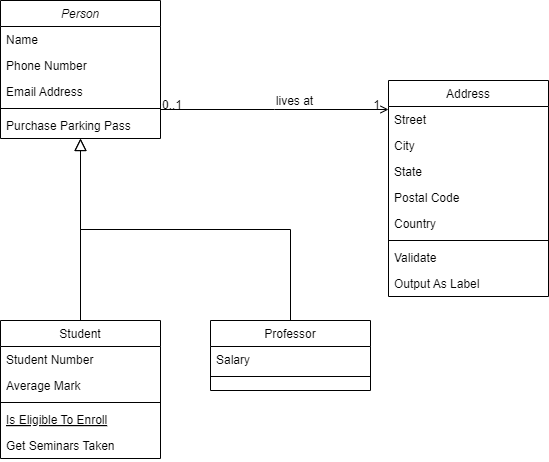

The diagram above was exported from draw.io. Its source (the exported page's mxGraphModel, read from the mxfile embedded in the PNG):
<mxGraphModel dx="1562" dy="810" grid="1" gridSize="10" guides="1" tooltips="1" connect="1" arrows="1" fold="1" page="1" pageScale="1" pageWidth="827" pageHeight="1169" math="0" shadow="0">
  <root>
    <mxCell id="WIyWlLk6GJQsqaUBKTNV-0" />
    <mxCell id="WIyWlLk6GJQsqaUBKTNV-1" parent="WIyWlLk6GJQsqaUBKTNV-0" />
    <mxCell id="zkfFHV4jXpPFQw0GAbJ--0" value="Person" style="swimlane;fontStyle=2;align=center;verticalAlign=top;childLayout=stackLayout;horizontal=1;startSize=26;horizontalStack=0;resizeParent=1;resizeLast=0;collapsible=1;marginBottom=0;rounded=0;shadow=0;strokeWidth=1;" parent="WIyWlLk6GJQsqaUBKTNV-1" vertex="1">
      <mxGeometry x="120" y="40" width="160" height="138" as="geometry">
        <mxRectangle x="230" y="140" width="160" height="26" as="alternateBounds" />
      </mxGeometry>
    </mxCell>
    <mxCell id="zkfFHV4jXpPFQw0GAbJ--1" value="Name" style="text;align=left;verticalAlign=top;spacingLeft=4;spacingRight=4;overflow=hidden;rotatable=0;points=[[0,0.5],[1,0.5]];portConstraint=eastwest;" parent="zkfFHV4jXpPFQw0GAbJ--0" vertex="1">
      <mxGeometry y="26" width="160" height="26" as="geometry" />
    </mxCell>
    <mxCell id="zkfFHV4jXpPFQw0GAbJ--2" value="Phone Number" style="text;align=left;verticalAlign=top;spacingLeft=4;spacingRight=4;overflow=hidden;rotatable=0;points=[[0,0.5],[1,0.5]];portConstraint=eastwest;rounded=0;shadow=0;html=0;" parent="zkfFHV4jXpPFQw0GAbJ--0" vertex="1">
      <mxGeometry y="52" width="160" height="26" as="geometry" />
    </mxCell>
    <mxCell id="zkfFHV4jXpPFQw0GAbJ--3" value="Email Address" style="text;align=left;verticalAlign=top;spacingLeft=4;spacingRight=4;overflow=hidden;rotatable=0;points=[[0,0.5],[1,0.5]];portConstraint=eastwest;rounded=0;shadow=0;html=0;" parent="zkfFHV4jXpPFQw0GAbJ--0" vertex="1">
      <mxGeometry y="78" width="160" height="26" as="geometry" />
    </mxCell>
    <mxCell id="zkfFHV4jXpPFQw0GAbJ--4" value="" style="line;html=1;strokeWidth=1;align=left;verticalAlign=middle;spacingTop=-1;spacingLeft=3;spacingRight=3;rotatable=0;labelPosition=right;points=[];portConstraint=eastwest;" parent="zkfFHV4jXpPFQw0GAbJ--0" vertex="1">
      <mxGeometry y="104" width="160" height="8" as="geometry" />
    </mxCell>
    <mxCell id="zkfFHV4jXpPFQw0GAbJ--5" value="Purchase Parking Pass" style="text;align=left;verticalAlign=top;spacingLeft=4;spacingRight=4;overflow=hidden;rotatable=0;points=[[0,0.5],[1,0.5]];portConstraint=eastwest;" parent="zkfFHV4jXpPFQw0GAbJ--0" vertex="1">
      <mxGeometry y="112" width="160" height="26" as="geometry" />
    </mxCell>
    <mxCell id="zkfFHV4jXpPFQw0GAbJ--6" value="Student" style="swimlane;fontStyle=0;align=center;verticalAlign=top;childLayout=stackLayout;horizontal=1;startSize=26;horizontalStack=0;resizeParent=1;resizeLast=0;collapsible=1;marginBottom=0;rounded=0;shadow=0;strokeWidth=1;" parent="WIyWlLk6GJQsqaUBKTNV-1" vertex="1">
      <mxGeometry x="120" y="360" width="160" height="138" as="geometry">
        <mxRectangle x="130" y="380" width="160" height="26" as="alternateBounds" />
      </mxGeometry>
    </mxCell>
    <mxCell id="zkfFHV4jXpPFQw0GAbJ--7" value="Student Number" style="text;align=left;verticalAlign=top;spacingLeft=4;spacingRight=4;overflow=hidden;rotatable=0;points=[[0,0.5],[1,0.5]];portConstraint=eastwest;" parent="zkfFHV4jXpPFQw0GAbJ--6" vertex="1">
      <mxGeometry y="26" width="160" height="26" as="geometry" />
    </mxCell>
    <mxCell id="zkfFHV4jXpPFQw0GAbJ--8" value="Average Mark" style="text;align=left;verticalAlign=top;spacingLeft=4;spacingRight=4;overflow=hidden;rotatable=0;points=[[0,0.5],[1,0.5]];portConstraint=eastwest;rounded=0;shadow=0;html=0;" parent="zkfFHV4jXpPFQw0GAbJ--6" vertex="1">
      <mxGeometry y="52" width="160" height="26" as="geometry" />
    </mxCell>
    <mxCell id="zkfFHV4jXpPFQw0GAbJ--9" value="" style="line;html=1;strokeWidth=1;align=left;verticalAlign=middle;spacingTop=-1;spacingLeft=3;spacingRight=3;rotatable=0;labelPosition=right;points=[];portConstraint=eastwest;" parent="zkfFHV4jXpPFQw0GAbJ--6" vertex="1">
      <mxGeometry y="78" width="160" height="8" as="geometry" />
    </mxCell>
    <mxCell id="zkfFHV4jXpPFQw0GAbJ--10" value="Is Eligible To Enroll" style="text;align=left;verticalAlign=top;spacingLeft=4;spacingRight=4;overflow=hidden;rotatable=0;points=[[0,0.5],[1,0.5]];portConstraint=eastwest;fontStyle=4" parent="zkfFHV4jXpPFQw0GAbJ--6" vertex="1">
      <mxGeometry y="86" width="160" height="26" as="geometry" />
    </mxCell>
    <mxCell id="zkfFHV4jXpPFQw0GAbJ--11" value="Get Seminars Taken" style="text;align=left;verticalAlign=top;spacingLeft=4;spacingRight=4;overflow=hidden;rotatable=0;points=[[0,0.5],[1,0.5]];portConstraint=eastwest;" parent="zkfFHV4jXpPFQw0GAbJ--6" vertex="1">
      <mxGeometry y="112" width="160" height="26" as="geometry" />
    </mxCell>
    <mxCell id="zkfFHV4jXpPFQw0GAbJ--12" value="" style="endArrow=block;endSize=10;endFill=0;shadow=0;strokeWidth=1;rounded=0;curved=0;edgeStyle=elbowEdgeStyle;elbow=vertical;" parent="WIyWlLk6GJQsqaUBKTNV-1" source="zkfFHV4jXpPFQw0GAbJ--6" target="zkfFHV4jXpPFQw0GAbJ--0" edge="1">
      <mxGeometry width="160" relative="1" as="geometry">
        <mxPoint x="200" y="203" as="sourcePoint" />
        <mxPoint x="200" y="203" as="targetPoint" />
      </mxGeometry>
    </mxCell>
    <mxCell id="zkfFHV4jXpPFQw0GAbJ--13" value="Professor" style="swimlane;fontStyle=0;align=center;verticalAlign=top;childLayout=stackLayout;horizontal=1;startSize=26;horizontalStack=0;resizeParent=1;resizeLast=0;collapsible=1;marginBottom=0;rounded=0;shadow=0;strokeWidth=1;" parent="WIyWlLk6GJQsqaUBKTNV-1" vertex="1">
      <mxGeometry x="330" y="360" width="160" height="70" as="geometry">
        <mxRectangle x="340" y="380" width="170" height="26" as="alternateBounds" />
      </mxGeometry>
    </mxCell>
    <mxCell id="zkfFHV4jXpPFQw0GAbJ--14" value="Salary" style="text;align=left;verticalAlign=top;spacingLeft=4;spacingRight=4;overflow=hidden;rotatable=0;points=[[0,0.5],[1,0.5]];portConstraint=eastwest;" parent="zkfFHV4jXpPFQw0GAbJ--13" vertex="1">
      <mxGeometry y="26" width="160" height="26" as="geometry" />
    </mxCell>
    <mxCell id="zkfFHV4jXpPFQw0GAbJ--15" value="" style="line;html=1;strokeWidth=1;align=left;verticalAlign=middle;spacingTop=-1;spacingLeft=3;spacingRight=3;rotatable=0;labelPosition=right;points=[];portConstraint=eastwest;" parent="zkfFHV4jXpPFQw0GAbJ--13" vertex="1">
      <mxGeometry y="52" width="160" height="8" as="geometry" />
    </mxCell>
    <mxCell id="zkfFHV4jXpPFQw0GAbJ--16" value="" style="endArrow=block;endSize=10;endFill=0;shadow=0;strokeWidth=1;rounded=0;curved=0;edgeStyle=elbowEdgeStyle;elbow=vertical;" parent="WIyWlLk6GJQsqaUBKTNV-1" source="zkfFHV4jXpPFQw0GAbJ--13" target="zkfFHV4jXpPFQw0GAbJ--0" edge="1">
      <mxGeometry width="160" relative="1" as="geometry">
        <mxPoint x="210" y="373" as="sourcePoint" />
        <mxPoint x="310" y="271" as="targetPoint" />
      </mxGeometry>
    </mxCell>
    <mxCell id="zkfFHV4jXpPFQw0GAbJ--17" value="Address" style="swimlane;fontStyle=0;align=center;verticalAlign=top;childLayout=stackLayout;horizontal=1;startSize=26;horizontalStack=0;resizeParent=1;resizeLast=0;collapsible=1;marginBottom=0;rounded=0;shadow=0;strokeWidth=1;" parent="WIyWlLk6GJQsqaUBKTNV-1" vertex="1">
      <mxGeometry x="508" y="120" width="160" height="216" as="geometry">
        <mxRectangle x="550" y="140" width="160" height="26" as="alternateBounds" />
      </mxGeometry>
    </mxCell>
    <mxCell id="zkfFHV4jXpPFQw0GAbJ--18" value="Street" style="text;align=left;verticalAlign=top;spacingLeft=4;spacingRight=4;overflow=hidden;rotatable=0;points=[[0,0.5],[1,0.5]];portConstraint=eastwest;" parent="zkfFHV4jXpPFQw0GAbJ--17" vertex="1">
      <mxGeometry y="26" width="160" height="26" as="geometry" />
    </mxCell>
    <mxCell id="zkfFHV4jXpPFQw0GAbJ--19" value="City" style="text;align=left;verticalAlign=top;spacingLeft=4;spacingRight=4;overflow=hidden;rotatable=0;points=[[0,0.5],[1,0.5]];portConstraint=eastwest;rounded=0;shadow=0;html=0;" parent="zkfFHV4jXpPFQw0GAbJ--17" vertex="1">
      <mxGeometry y="52" width="160" height="26" as="geometry" />
    </mxCell>
    <mxCell id="zkfFHV4jXpPFQw0GAbJ--20" value="State" style="text;align=left;verticalAlign=top;spacingLeft=4;spacingRight=4;overflow=hidden;rotatable=0;points=[[0,0.5],[1,0.5]];portConstraint=eastwest;rounded=0;shadow=0;html=0;" parent="zkfFHV4jXpPFQw0GAbJ--17" vertex="1">
      <mxGeometry y="78" width="160" height="26" as="geometry" />
    </mxCell>
    <mxCell id="zkfFHV4jXpPFQw0GAbJ--21" value="Postal Code" style="text;align=left;verticalAlign=top;spacingLeft=4;spacingRight=4;overflow=hidden;rotatable=0;points=[[0,0.5],[1,0.5]];portConstraint=eastwest;rounded=0;shadow=0;html=0;" parent="zkfFHV4jXpPFQw0GAbJ--17" vertex="1">
      <mxGeometry y="104" width="160" height="26" as="geometry" />
    </mxCell>
    <mxCell id="zkfFHV4jXpPFQw0GAbJ--22" value="Country" style="text;align=left;verticalAlign=top;spacingLeft=4;spacingRight=4;overflow=hidden;rotatable=0;points=[[0,0.5],[1,0.5]];portConstraint=eastwest;rounded=0;shadow=0;html=0;" parent="zkfFHV4jXpPFQw0GAbJ--17" vertex="1">
      <mxGeometry y="130" width="160" height="26" as="geometry" />
    </mxCell>
    <mxCell id="zkfFHV4jXpPFQw0GAbJ--23" value="" style="line;html=1;strokeWidth=1;align=left;verticalAlign=middle;spacingTop=-1;spacingLeft=3;spacingRight=3;rotatable=0;labelPosition=right;points=[];portConstraint=eastwest;" parent="zkfFHV4jXpPFQw0GAbJ--17" vertex="1">
      <mxGeometry y="156" width="160" height="8" as="geometry" />
    </mxCell>
    <mxCell id="zkfFHV4jXpPFQw0GAbJ--24" value="Validate" style="text;align=left;verticalAlign=top;spacingLeft=4;spacingRight=4;overflow=hidden;rotatable=0;points=[[0,0.5],[1,0.5]];portConstraint=eastwest;" parent="zkfFHV4jXpPFQw0GAbJ--17" vertex="1">
      <mxGeometry y="164" width="160" height="26" as="geometry" />
    </mxCell>
    <mxCell id="zkfFHV4jXpPFQw0GAbJ--25" value="Output As Label" style="text;align=left;verticalAlign=top;spacingLeft=4;spacingRight=4;overflow=hidden;rotatable=0;points=[[0,0.5],[1,0.5]];portConstraint=eastwest;" parent="zkfFHV4jXpPFQw0GAbJ--17" vertex="1">
      <mxGeometry y="190" width="160" height="26" as="geometry" />
    </mxCell>
    <mxCell id="zkfFHV4jXpPFQw0GAbJ--26" value="" style="endArrow=open;shadow=0;strokeWidth=1;rounded=0;curved=0;endFill=1;edgeStyle=elbowEdgeStyle;elbow=vertical;" parent="WIyWlLk6GJQsqaUBKTNV-1" source="zkfFHV4jXpPFQw0GAbJ--0" target="zkfFHV4jXpPFQw0GAbJ--17" edge="1">
      <mxGeometry x="0.5" y="41" relative="1" as="geometry">
        <mxPoint x="380" y="192" as="sourcePoint" />
        <mxPoint x="540" y="192" as="targetPoint" />
        <mxPoint x="-40" y="32" as="offset" />
      </mxGeometry>
    </mxCell>
    <mxCell id="zkfFHV4jXpPFQw0GAbJ--27" value="0..1" style="resizable=0;align=left;verticalAlign=bottom;labelBackgroundColor=none;fontSize=12;" parent="zkfFHV4jXpPFQw0GAbJ--26" connectable="0" vertex="1">
      <mxGeometry x="-1" relative="1" as="geometry">
        <mxPoint y="4" as="offset" />
      </mxGeometry>
    </mxCell>
    <mxCell id="zkfFHV4jXpPFQw0GAbJ--28" value="1" style="resizable=0;align=right;verticalAlign=bottom;labelBackgroundColor=none;fontSize=12;" parent="zkfFHV4jXpPFQw0GAbJ--26" connectable="0" vertex="1">
      <mxGeometry x="1" relative="1" as="geometry">
        <mxPoint x="-7" y="4" as="offset" />
      </mxGeometry>
    </mxCell>
    <mxCell id="zkfFHV4jXpPFQw0GAbJ--29" value="lives at" style="text;html=1;resizable=0;points=[];;align=center;verticalAlign=middle;labelBackgroundColor=none;rounded=0;shadow=0;strokeWidth=1;fontSize=12;" parent="zkfFHV4jXpPFQw0GAbJ--26" vertex="1" connectable="0">
      <mxGeometry x="0.5" y="49" relative="1" as="geometry">
        <mxPoint x="-38" y="40" as="offset" />
      </mxGeometry>
    </mxCell>
  </root>
</mxGraphModel>